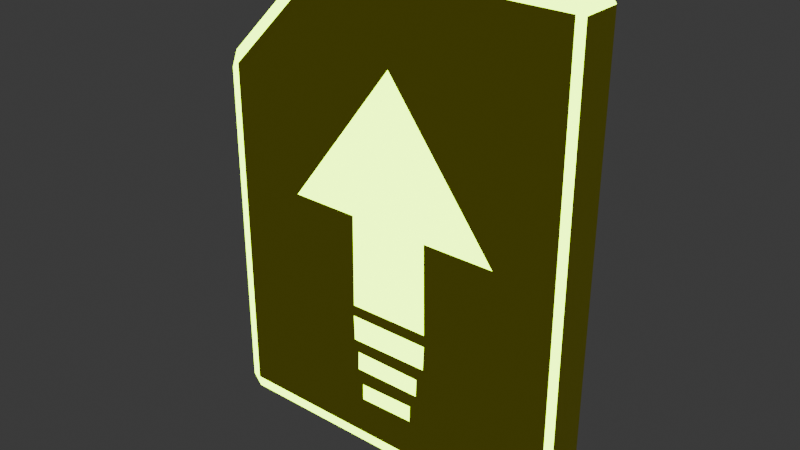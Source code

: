 # Source: Item.blend  (saved by Blender 4.1.24; exported with 4.5.12 LTS)
import bpy
from mathutils import Matrix  # noqa: F401  (used for matrix-valued properties, if any)

bpy.ops.wm.read_factory_settings(use_empty=True)
scene = bpy.context.scene
scene.name = 'Scene'

# ---- collections
col_collection = bpy.data.collections.new('Collection'); scene.collection.children.link(col_collection)

# ---- materials (node trees are filled in below, after node groups)
mat_x = bpy.data.materials.new('Материал')
mat_x.use_transparent_shadow = False
mat_red = bpy.data.materials.new('Red')
mat_red.use_transparent_shadow = False

# ---- material node trees
mat_x.use_nodes = True; mat_x.node_tree.nodes.clear()
_N = mat_x.node_tree.nodes; _L = mat_x.node_tree.links
n0 = _N.new('ShaderNodeOutputMaterial'); n0.name = 'Вывод материала'; n0.location = (300, 300)
n1 = _N.new('ShaderNodeBrightContrast'); n1.name = 'Brightness/Contrast'; n1.location = (-259, 259)
n1.inputs[0].default_value = (1.0, 0.8879, 0.0, 1.0)
n1.inputs[1].default_value = 0.5
n2 = _N.new('ShaderNodeBsdfPrincipled'); n2.name = 'Принципиальный BSDF'; n2.location = (-58, 298)
n2.inputs[0].default_value = (1.001, 0.975, 0.0143, 1.0)
n2.inputs[3].default_value = 1.45
_L.new(n2.outputs[0], n0.inputs[0])
n0.is_active_output = True
mat_red.use_nodes = True; mat_red.node_tree.nodes.clear()
_N = mat_red.node_tree.nodes; _L = mat_red.node_tree.links
n0 = _N.new('ShaderNodeBsdfPrincipled'); n0.name = 'Принципиальный BSDF.001'; n0.location = (-438, 370)
n0.inputs[0].default_value = (0.8879, 0.8308, 0.8469, 1.0)
n0.inputs[3].default_value = 1.45
n1 = _N.new('ShaderNodeOutputMaterial'); n1.name = 'Вывод материала'; n1.location = (544, 344)
n2 = _N.new('ShaderNodeEmission'); n2.name = 'Излучение'; n2.location = (-67, 251)
n2.inputs[0].default_value = (0.4736, 0.8879, 0.0, 1.0)
n2.inputs[1].default_value = 8.7
n3 = _N.new('ShaderNodeAddShader'); n3.name = 'Добавляющий шейдер'; n3.location = (91, 339)
n4 = _N.new('ShaderNodeBrightContrast'); n4.name = 'Brightness/Contrast'; n4.location = (-817, 298)
n4.inputs[0].default_value = (0.4736, 0.8879, 0.0, 1.0)
n4.inputs[1].default_value = 2.0
n4.inputs[2].default_value = 5.0
_L.new(n0.outputs[0], n3.inputs[0])
_L.new(n3.outputs[0], n1.inputs[0])
_L.new(n2.outputs[0], n3.inputs[1])
n1.is_active_output = True

# ---- world
world_world = bpy.data.worlds.new('World'); scene.world = world_world
world_world.use_nodes = True; world_world.node_tree.nodes.clear()
_N = world_world.node_tree.nodes; _L = world_world.node_tree.links
n0 = _N.new('ShaderNodeOutputWorld'); n0.name = 'World Output'; n0.location = (300, 300)
n1 = _N.new('ShaderNodeBackground'); n1.name = 'Background'; n1.location = (10, 300)
n1.inputs[0].default_value = (0.05088, 0.05088, 0.05088, 1.0)
_L.new(n1.outputs[0], n0.inputs[0])
n0.is_active_output = True
world_world.color = (0.05088, 0.05088, 0.05088)
world_world.use_sun_shadow = False
world_world.sun_shadow_jitter_overblur = 0.0

# ---- meshes
me_003 = bpy.data.meshes.new('Куб.003')
me_003.from_pydata([(-1.0, -0.9528, -0.9528), (-0.9528, -0.9528, -1.0), (-0.9528, -1.0, -0.9528), (0.9528, -0.9528, -1.0), (1.0, -0.9528, -0.9528), (0.9528, -1.0, -0.9528), (0.9528, -1.0, 0.9528), (1.0, -0.9528, 0.9528), (0.9528, -0.9528, 1.0), (-1.0, -0.9528, 0.4648), (-0.9528, -1.0, 0.4887), (-0.9625, -0.9528, 0.5407), (-0.347, -1.0, 0.9528), (-0.3158, -0.9528, 1.0), (-0.4004, -0.9528, 0.9713), (0.02399, -1.0, 0.6278), (0.6258, -1.0, 0.0153), (0.2375, -1.0, 0.01585), (0.2444, -1.0, -0.364), (-0.2067, -1.0, -0.3666), (-0.2018, -1.005, 0.02167), (-0.5737, -1.0, 0.02376), (0.2457, -1.0, -0.4139), (-0.2095, -1.0, -0.4139), (-0.2055, -1.0, -0.5223), (0.2398, -1.0, -0.5192), (0.2, -1.0, -0.5763), (0.1968, -1.0, -0.6546), (-0.1841, -1.0, -0.6553), (-0.1813, -1.0, -0.5737), (0.1586, -0.9877, -0.7159), (0.1564, -0.9952, -0.7875), (-0.1557, -1.0, -0.7912), (-0.1546, -1.0, -0.7196), (-1.0, 0.0, -0.9528), (-0.9528, 0.0, -1.0), (-0.4004, 0.0, 0.9713), (-0.3158, 0.0, 1.0), (1.0, 0.0, 0.9528), (0.9528, 0.0, 1.0), (-0.9625, 0.0, 0.5407), (-1.0, 0.0, 0.4648), (0.9528, 0.0, -1.0), (1.0, 0.0, -0.9528), (-1.0, 0.9528, -0.9528), (-0.9528, 0.9528, -1.0), (-0.9528, 1.0, -0.9528), (0.9528, 0.9528, -1.0), (1.0, 0.9528, -0.9528), (0.9528, 1.0, -0.9528), (0.9528, 1.0, 0.9528), (1.0, 0.9528, 0.9528), (0.9528, 0.9528, 1.0), (-1.0, 0.9528, 0.4648), (-0.9528, 1.0, 0.4887), (-0.9625, 0.9528, 0.5407), (-0.347, 1.0, 0.9528), (-0.3158, 0.9528, 1.0), (-0.4004, 0.9528, 0.9713), (0.02399, 1.0, 0.6278), (0.6258, 1.0, 0.0153), (0.2375, 1.0, 0.01585), (0.2444, 1.0, -0.364), (-0.2067, 1.0, -0.3666), (-0.2018, 1.005, 0.02167), (-0.5737, 1.0, 0.02376), (0.2457, 1.0, -0.4139), (-0.2095, 1.0, -0.4139), (-0.2055, 1.0, -0.5223), (0.2398, 1.0, -0.5192), (0.2, 1.0, -0.5763), (0.1968, 1.0, -0.6546), (-0.1841, 1.0, -0.6553), (-0.1813, 1.0, -0.5737), (0.1586, 0.9877, -0.7159), (0.1564, 0.9952, -0.7875), (-0.1557, 1.0, -0.7912), (-0.1546, 1.0, -0.7196)], [], [(43, 38, 7, 4), (34, 0, 9, 41), (10, 21, 15, 16, 6, 12), (40, 11, 14, 36), (0, 1, 2), (3, 4, 5), (6, 7, 8), (9, 10, 11), (12, 13, 14), (1, 3, 5, 2), (4, 7, 6, 5), (2, 10, 9, 0), (10, 12, 14, 11), (36, 14, 13, 37), (8, 13, 12, 6), (35, 42, 3, 1), (6, 16, 17, 18, 19, 20, 21, 10, 2, 24, 23, 22, 5), (20, 19, 18, 17, 16, 15, 21), (5, 22, 25, 27, 30, 31, 32, 28, 24, 2), (25, 22, 23, 24), (24, 28, 29, 26, 27, 25), (26, 29, 28, 27), (28, 32, 33, 30, 27), (33, 32, 31, 30), (3, 42, 43, 4), (11, 40, 41, 9), (7, 38, 39, 8), (0, 34, 35, 1), (8, 39, 37, 13), (43, 48, 51, 38), (34, 41, 53, 44), (54, 56, 50, 60, 59, 65), (40, 36, 58, 55), (44, 46, 45), (47, 49, 48), (50, 52, 51), (53, 55, 54), (56, 58, 57), (45, 46, 49, 47), (48, 49, 50, 51), (46, 44, 53, 54), (54, 55, 58, 56), (36, 37, 57, 58), (52, 50, 56, 57), (35, 45, 47, 42), (50, 49, 66, 67, 68, 46, 54, 65, 64, 63, 62, 61, 60), (64, 65, 59, 60, 61, 62, 63), (49, 46, 68, 72, 76, 75, 74, 71, 69, 66), (69, 68, 67, 66), (68, 69, 71, 70, 73, 72), (70, 71, 72, 73), (72, 71, 74, 77, 76), (77, 74, 75, 76), (47, 48, 43, 42), (55, 53, 41, 40), (51, 52, 39, 38), (44, 45, 35, 34), (52, 57, 37, 39)])
me_003.polygons.foreach_set('material_index', [0, 0, 0, 0, 1, 1, 1, 1, 1, 1, 1, 1, 1, 1, 1, 0, 0, 1, 0, 1, 0, 1, 0, 1, 1, 1, 1, 1, 0, 0, 0, 0, 0, 1, 1, 1, 1, 1, 1, 1, 1, 1, 1, 1, 0, 0, 1, 0, 1, 0, 1, 0, 1, 1, 1, 1, 1, 0])
_uv = me_003.uv_layers.new(name='UVКарта')
_uv.uv.foreach_set('vector', [0.3809, 0.625, 0.6191, 0.625, 0.6191, 0.7441, 0.3809, 0.7441, 0.3809, 0.125, 0.3809, 0.005899, 0.5581, 0.005899, 0.5581, 0.125, 0.5611, 0.9941, 0.503, 0.9434, 0.5785, 0.872, 0.5007, 0.7984, 0.6191, 0.7559, 0.6191, 0.9184, 0.2097, 0.625, 0.2097, 0.6146, 0.2859, 0.6146, 0.2859, 0.625, 0.125, 0.7441, 0.1309, 0.7441, 0.1309, 0.75, 0.3691, 0.7441, 0.375, 0.7441, 0.3691, 0.75, 0.6191, 0.7559, 0.6191, 0.75, 0.625, 0.7559, 0.5581, 0.005899, 0.5611, 0.0, 0.564, 0.005899, 0.6191, 0.9184, 0.625, 0.9145, 0.6214, 0.9251, 0.1309, 0.7441, 0.3691, 0.7441, 0.3691, 0.75, 0.1309, 0.75, 0.3809, 0.7441, 0.6191, 0.7441, 0.6191, 0.7559, 0.3809, 0.7559, 0.3809, 0.0, 0.5611, 0.0, 0.5581, 0.005899, 0.3809, 0.005899, 0.5611, 0.9941, 0.6191, 0.9184, 0.6214, 0.9251, 0.5676, 0.9953, 0.7954, 0.625, 0.7954, 0.7441, 0.7895, 0.7441, 0.7895, 0.625, 0.625, 0.7559, 0.625, 0.9145, 0.6191, 0.9184, 0.6191, 0.7559, 0.1309, 0.625, 0.3691, 0.625, 0.3691, 0.7441, 0.1309, 0.7441, 0.6191, 0.7559, 0.5007, 0.7984, 0.502, 0.8453, 0.4545, 0.8445, 0.4542, 0.9008, 0.5059, 0.897, 0.503, 0.9434, 0.5611, 0.9941, 0.3809, 0.9941, 0.4347, 0.9038, 0.4483, 0.9028, 0.4483, 0.8443, 0.3809, 0.7559, 0.5059, 0.897, 0.4542, 0.9008, 0.4545, 0.8445, 0.502, 0.8453, 0.5007, 0.7984, 0.5785, 0.872, 0.503, 0.9434, 0.3809, 0.7559, 0.4483, 0.8443, 0.4351, 0.845, 0.418, 0.8515, 0.4104, 0.8579, 0.4017, 0.8579, 0.4011, 0.8961, 0.4181, 0.9013, 0.4347, 0.9038, 0.3809, 0.9941, 0.4351, 0.845, 0.4483, 0.8443, 0.4483, 0.9028, 0.4347, 0.9038, 0.4347, 0.9038, 0.4181, 0.9013, 0.4283, 0.9009, 0.4292, 0.8516, 0.418, 0.8515, 0.4351, 0.845, 0.4292, 0.8516, 0.4283, 0.9009, 0.4181, 0.9013, 0.418, 0.8515, 0.4181, 0.9013, 0.4011, 0.8961, 0.41, 0.896, 0.4104, 0.8579, 0.418, 0.8515, 0.41, 0.896, 0.4011, 0.8961, 0.4017, 0.8579, 0.4104, 0.8579, 0.3691, 0.7441, 0.3691, 0.625, 0.3809, 0.625, 0.3809, 0.7441, 0.564, 0.005899, 0.564, 0.125, 0.5581, 0.125, 0.5581, 0.005899, 0.6191, 0.7441, 0.6191, 0.625, 0.6309, 0.625, 0.6309, 0.7441, 0.125, 0.7441, 0.125, 0.625, 0.1309, 0.625, 0.1309, 0.7441, 0.6309, 0.7441, 0.6309, 0.625, 0.7895, 0.625, 0.7895, 0.7441, 0.3809, 0.625, 0.3809, 0.7441, 0.6191, 0.7441, 0.6191, 0.625, 0.3809, 0.125, 0.5581, 0.125, 0.5581, 0.005899, 0.3809, 0.005899, 0.5611, 0.9941, 0.6191, 0.9184, 0.6191, 0.7559, 0.5007, 0.7984, 0.5785, 0.872, 0.503, 0.9434, 0.2097, 0.625, 0.2859, 0.625, 0.2859, 0.6146, 0.2097, 0.6146, 0.125, 0.7441, 0.1309, 0.75, 0.1309, 0.7441, 0.3691, 0.7441, 0.3691, 0.75, 0.375, 0.7441, 0.6191, 0.7559, 0.625, 0.7559, 0.6191, 0.75, 0.5581, 0.005899, 0.564, 0.005899, 0.5611, 0.0, 0.6191, 0.9184, 0.6214, 0.9251, 0.625, 0.9145, 0.1309, 0.7441, 0.1309, 0.75, 0.3691, 0.75, 0.3691, 0.7441, 0.3809, 0.7441, 0.3809, 0.7559, 0.6191, 0.7559, 0.6191, 0.7441, 0.3809, 0.0, 0.3809, 0.005899, 0.5581, 0.005899, 0.5611, 0.0, 0.5611, 0.9941, 0.5676, 0.9953, 0.6214, 0.9251, 0.6191, 0.9184, 0.7954, 0.625, 0.7895, 0.625, 0.7895, 0.7441, 0.7954, 0.7441, 0.625, 0.7559, 0.6191, 0.7559, 0.6191, 0.9184, 0.625, 0.9145, 0.1309, 0.625, 0.1309, 0.7441, 0.3691, 0.7441, 0.3691, 0.625, 0.6191, 0.7559, 0.3809, 0.7559, 0.4483, 0.8443, 0.4483, 0.9028, 0.4347, 0.9038, 0.3809, 0.9941, 0.5611, 0.9941, 0.503, 0.9434, 0.5059, 0.897, 0.4542, 0.9008, 0.4545, 0.8445, 0.502, 0.8453, 0.5007, 0.7984, 0.5059, 0.897, 0.503, 0.9434, 0.5785, 0.872, 0.5007, 0.7984, 0.502, 0.8453, 0.4545, 0.8445, 0.4542, 0.9008, 0.3809, 0.7559, 0.3809, 0.9941, 0.4347, 0.9038, 0.4181, 0.9013, 0.4011, 0.8961, 0.4017, 0.8579, 0.4104, 0.8579, 0.418, 0.8515, 0.4351, 0.845, 0.4483, 0.8443, 0.4351, 0.845, 0.4347, 0.9038, 0.4483, 0.9028, 0.4483, 0.8443, 0.4347, 0.9038, 0.4351, 0.845, 0.418, 0.8515, 0.4292, 0.8516, 0.4283, 0.9009, 0.4181, 0.9013, 0.4292, 0.8516, 0.418, 0.8515, 0.4181, 0.9013, 0.4283, 0.9009, 0.4181, 0.9013, 0.418, 0.8515, 0.4104, 0.8579, 0.41, 0.896, 0.4011, 0.8961, 0.41, 0.896, 0.4104, 0.8579, 0.4017, 0.8579, 0.4011, 0.8961, 0.3691, 0.7441, 0.3809, 0.7441, 0.3809, 0.625, 0.3691, 0.625, 0.564, 0.005899, 0.5581, 0.005899, 0.5581, 0.125, 0.564, 0.125, 0.6191, 0.7441, 0.6309, 0.7441, 0.6309, 0.625, 0.6191, 0.625, 0.125, 0.7441, 0.1309, 0.7441, 0.1309, 0.625, 0.125, 0.625, 0.6309, 0.7441, 0.7895, 0.7441, 0.7895, 0.625, 0.6309, 0.625])
me_003.materials.append(mat_x)
me_003.materials.append(mat_red)
me_003.update()

# ---- objects
ob_002 = bpy.data.objects.new('Куб.002', me_003)

# ---- transforms, parenting, visibility, modifiers, constraints
ob_002.location = (0.0, 0.0, 0.0)
ob_002.scale = (0.383, -0.04372, 0.5)

# ---- collection membership
col_collection.objects.link(ob_002)

# ---- scene / render settings (as saved in the file)
scene.frame_start = 1; scene.frame_end = 250; scene.frame_set(1)
scene.render.engine = 'BLENDER_EEVEE_NEXT'
scene.cycles.sampling_pattern = 'TABULATED_SOBOL'
scene.eevee.ray_tracing_options.trace_max_roughness = 0.0
bpy.context.view_layer.update()

# ---- added for rendering (the .blend has no active camera): camera
cam_auto = bpy.data.cameras.new('AutoCamera')
cam_auto.lens = 50.0
cam_auto.sensor_width = 36.0
cam_auto.clip_end = 1000.0
ob_auto_camera = bpy.data.objects.new('AutoCamera', cam_auto)
scene.collection.objects.link(ob_auto_camera)
ob_auto_camera.location = (1.16831, -1.40197, 0.934648)
ob_auto_camera.rotation_euler = (1.09748, -7.21219e-08, 0.694738)
scene.camera = ob_auto_camera
bpy.context.view_layer.update()
